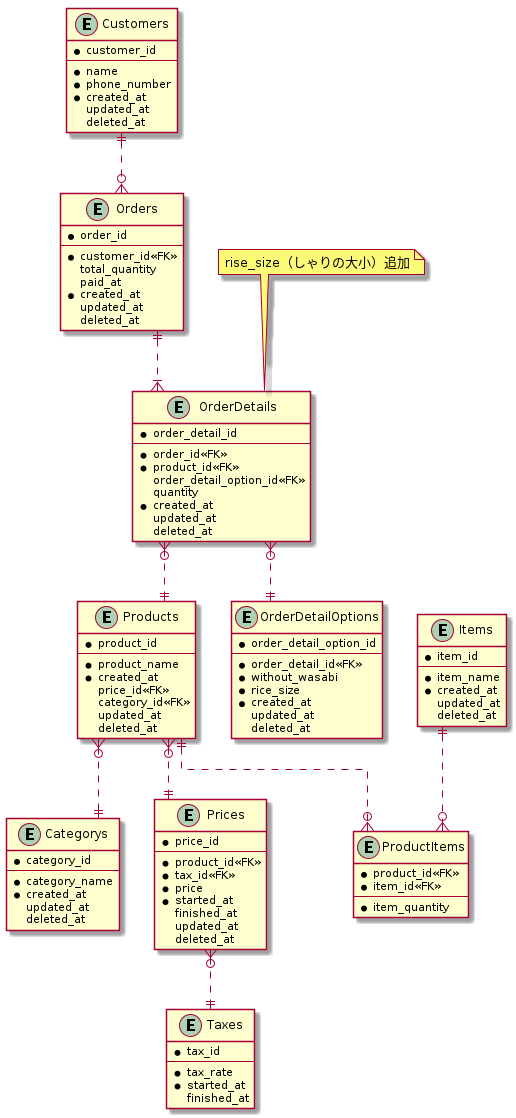

The diagram above was rendered by PlantUML. Its source (embedded in the PNG):
@startuml sushi_ordering_schema_02

skinparam {
   linetype ortho
}

entity "Customers" as Customers {
  * customer_id
  --
  * name
  * phone_number
  * created_at
    updated_at
    deleted_at
}

entity "Products" as Products {
  * product_id
  --
  * product_name
  * created_at
    price_id<<FK>>
    category_id<<FK>>
    updated_at
    deleted_at
}

entity "Categorys" as Categorys {
  * category_id
  --
  * category_name
  * created_at
    updated_at
    deleted_at
}

entity "Prices" as Prices {
  * price_id
  --
  * product_id<<FK>>
  * tax_id<<FK>>
  * price
  * started_at
    finished_at
    updated_at
    deleted_at
}

entity "ProductItems" as ProductItems {
  * product_id<<FK>>
  * item_id<<FK>>
  --
  * item_quantity
}

entity "Items" as Items {
  * item_id
  --
  * item_name
  * created_at
    updated_at
    deleted_at
}

entity "Taxes" as Taxes {
  * tax_id
  --
  * tax_rate
  * started_at
    finished_at
}

entity "Orders" as Orders {
  * order_id
  --
  * customer_id<<FK>>
    total_quantity
    paid_at
  * created_at
    updated_at
    deleted_at
}

entity "OrderDetails" as OrderDetails {
  * order_detail_id
  --
  * order_id<<FK>>
  * product_id<<FK>>
    order_detail_option_id<<FK>>
    quantity
  * created_at
    updated_at
    deleted_at
}

note top of OrderDetails
  rise_size（しゃりの大小）追加
end note

entity "OrderDetailOptions" as OrderDetailOptions {
  * order_detail_option_id
  --
  * order_detail_id<<FK>>
  * without_wasabi
  * rice_size
  * created_at
    updated_at
    deleted_at
}

Customers ||..o{ Orders
Orders ||..|{ OrderDetails
OrderDetails }o..|| OrderDetailOptions
OrderDetails }o..|| Products
Products ||..o{ ProductItems
Items ||..o{ ProductItems
Products }o..|| Categorys
Products }o..|| Prices
Prices }o..|| Taxes

@enduml